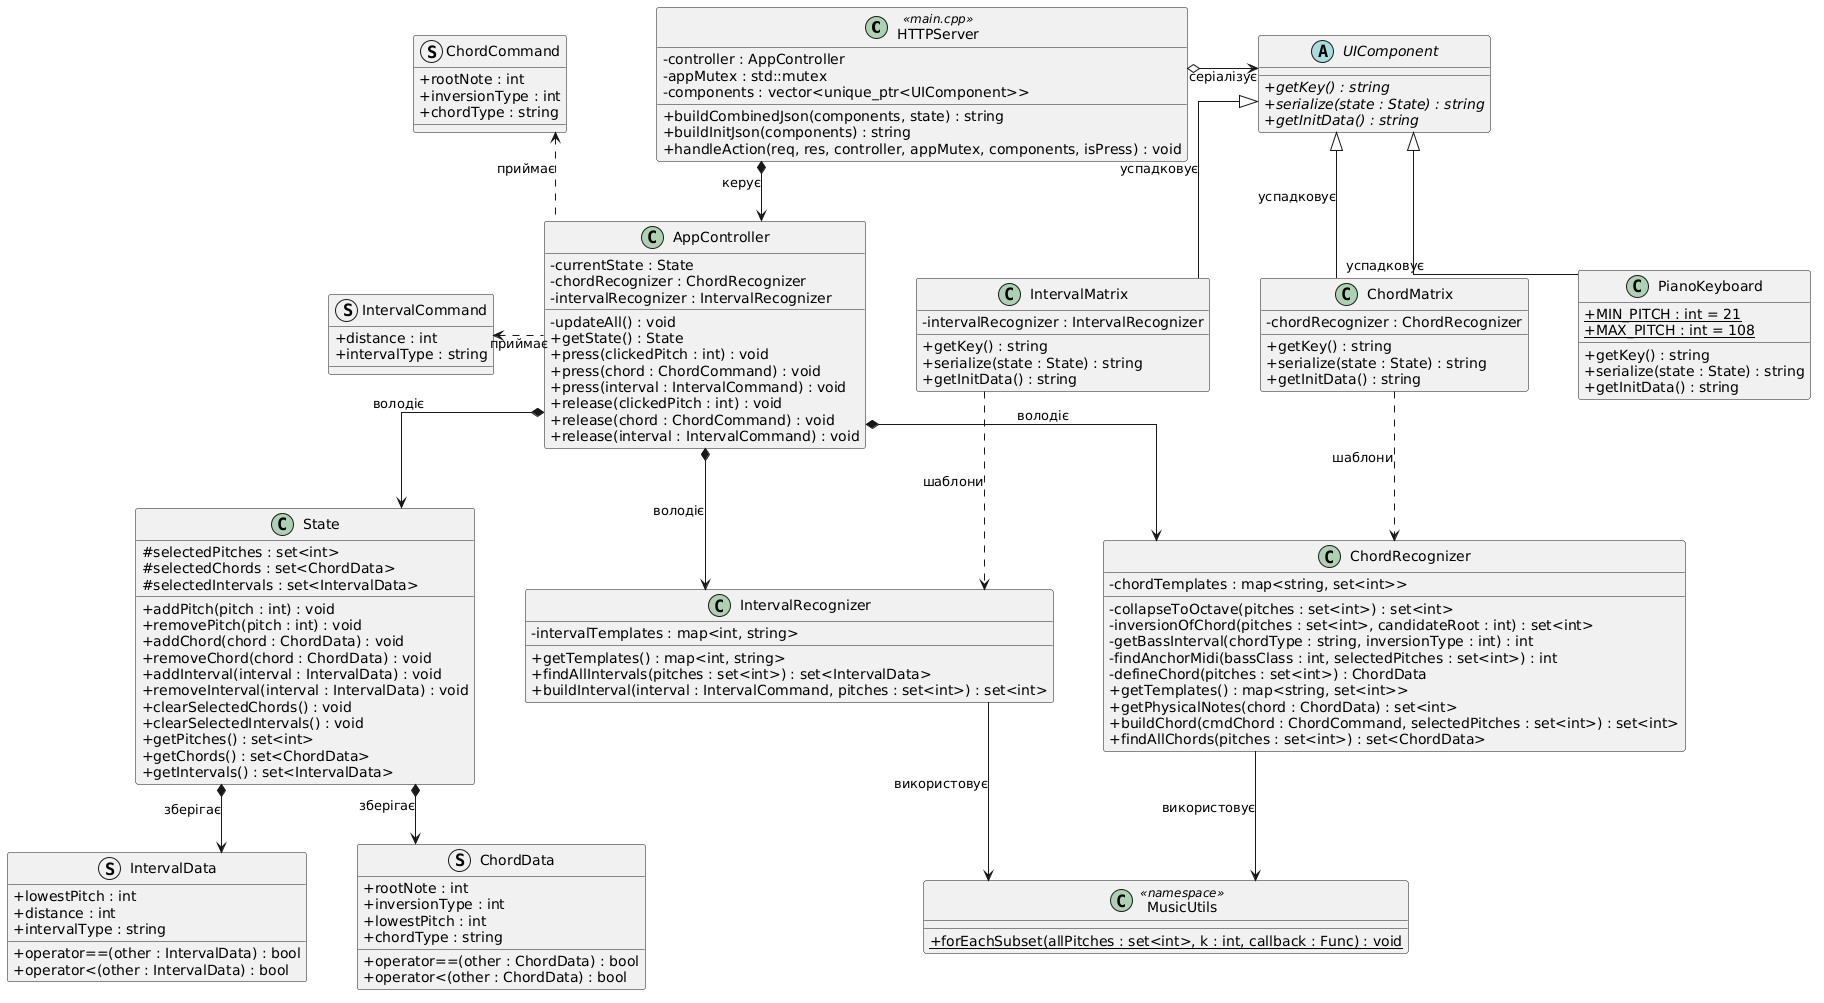

The diagram above was rendered by PlantUML. Its source (embedded in the PNG):
@startuml
skinparam classAttributeIconSize 0
skinparam linetype ortho
skinparam nodesep 50
skinparam ranksep 60

' === СЛОЙ 1: Сетевой вход и полиморфные UI-адаптеры ===
class HTTPServer <<main.cpp>> {
    - controller : AppController
    - appMutex : std::mutex
    - components : vector<unique_ptr<UIComponent>>
    + buildCombinedJson(components, state) : string
    + buildInitJson(components) : string
    + handleAction(req, res, controller, appMutex, components, isPress) : void
}

abstract class UIComponent {
    + {abstract} getKey() : string
    + {abstract} serialize(state : State) : string
    + {abstract} getInitData() : string
}

class PianoKeyboard {
    + {static} MIN_PITCH : int = 21
    + {static} MAX_PITCH : int = 108
    + getKey() : string
    + serialize(state : State) : string
    + getInitData() : string
}

class ChordMatrix {
    - chordRecognizer : ChordRecognizer
    + getKey() : string
    + serialize(state : State) : string
    + getInitData() : string
}

class IntervalMatrix {
    - intervalRecognizer : IntervalRecognizer
    + getKey() : string
    + serialize(state : State) : string
    + getInitData() : string
}

' === СЛОЙ 2: Контроллер и Модель состояния ===
class AppController {
    - currentState : State
    - chordRecognizer : ChordRecognizer
    - intervalRecognizer : IntervalRecognizer
    - updateAll() : void
    + getState() : State
    + press(clickedPitch : int) : void
    + press(chord : ChordCommand) : void
    + press(interval : IntervalCommand) : void
    + release(clickedPitch : int) : void
    + release(chord : ChordCommand) : void
    + release(interval : IntervalCommand) : void
}

class State {
    # selectedPitches : set<int>
    # selectedChords : set<ChordData>
    # selectedIntervals : set<IntervalData>
    + addPitch(pitch : int) : void
    + removePitch(pitch : int) : void
    + addChord(chord : ChordData) : void
    + removeChord(chord : ChordData) : void
    + addInterval(interval : IntervalData) : void
    + removeInterval(interval : IntervalData) : void
    + clearSelectedChords() : void
    + clearSelectedIntervals() : void
    + getPitches() : set<int>
    + getChords() : set<ChordData>
    + getIntervals() : set<IntervalData>
}

' === СЛОЙ 3: Движки распознавания и утилиты ===
class ChordRecognizer {
    - chordTemplates : map<string, set<int>>
    - collapseToOctave(pitches : set<int>) : set<int>
    - inversionOfChord(pitches : set<int>, candidateRoot : int) : set<int>
    - getBassInterval(chordType : string, inversionType : int) : int
    - findAnchorMidi(bassClass : int, selectedPitches : set<int>) : int
    - defineChord(pitches : set<int>) : ChordData
    + getTemplates() : map<string, set<int>>
    + getPhysicalNotes(chord : ChordData) : set<int>
    + buildChord(cmdChord : ChordCommand, selectedPitches : set<int>) : set<int>
    + findAllChords(pitches : set<int>) : set<ChordData>
}

class IntervalRecognizer {
    - intervalTemplates : map<int, string>
    + getTemplates() : map<int, string>
    + findAllIntervals(pitches : set<int>) : set<IntervalData>
    + buildInterval(interval : IntervalCommand, pitches : set<int>) : set<int>
}

class MusicUtils <<namespace>> {
    + {static} forEachSubset(allPitches : set<int>, k : int, callback : Func) : void
}

' === СЛОЙ 4: Структуры данных (DTO) ===
struct ChordData {
    + rootNote : int
    + inversionType : int
    + lowestPitch : int
    + chordType : string
    + operator==(other : ChordData) : bool
    + operator<(other : ChordData) : bool
}

struct IntervalData {
    + lowestPitch : int
    + distance : int
    + intervalType : string
    + operator==(other : IntervalData) : bool
    + operator<(other : IntervalData) : bool
}

struct ChordCommand {
    + rootNote : int
    + inversionType : int
    + chordType : string
}

struct IntervalCommand {
    + distance : int
    + intervalType : string
}

' === СВЯЗИ И КОМПОНОВКА ===
UIComponent <|-- PianoKeyboard : успадковує
UIComponent <|-- ChordMatrix : успадковує
UIComponent <|-- IntervalMatrix : успадковує

HTTPServer o-right-> UIComponent : серіалізує
HTTPServer *-down-> AppController : керує

AppController *-down-> State : володіє
AppController *-down-> ChordRecognizer : володіє
AppController *-down-> IntervalRecognizer : володіє

ChordMatrix ..> ChordRecognizer : шаблони
IntervalMatrix ..> IntervalRecognizer : шаблони

State *-down-> ChordData : зберігає
State *-down-> IntervalData : зберігає

ChordRecognizer -down-> MusicUtils : використовує
IntervalRecognizer -down-> MusicUtils : використовує

AppController .left.> ChordCommand : приймає
AppController .left.> IntervalCommand : приймає

ChordCommand -[hidden]down- IntervalCommand
@enduml